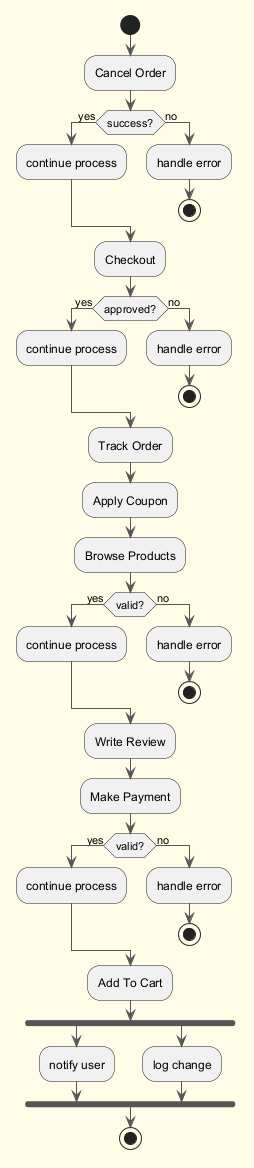

The diagram above was rendered by PlantUML. Its source (embedded in the PNG):
@startuml
skinparam backgroundColor #FFFDE7
skinparam classBackgroundColor #FFF9C4
skinparam classBorderColor #F57F17
skinparam ArrowColor #555555
start
:Cancel Order;
if (success?) then (yes)
:continue process;
else (no)
:handle error;
stop
endif
:Checkout;
if (approved?) then (yes)
:continue process;
else (no)
:handle error;
stop
endif
:Track Order;
:Apply Coupon;
:Browse Products;
if (valid?) then (yes)
:continue process;
else (no)
:handle error;
stop
endif
:Write Review;
:Make Payment;
if (valid?) then (yes)
:continue process;
else (no)
:handle error;
stop
endif
:Add To Cart;
fork
:notify user;
fork again
:log change;
end fork
stop
@enduml